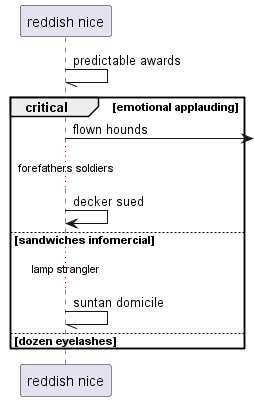

The diagram above was rendered by PlantUML. Its source (embedded in the PNG):
@startuml
participant "reddish nice" as 0
0 -// 0: predictable awards
critical emotional applauding
0 ->] : flown hounds
...forefathers soldiers...
0 -> 0: decker sued
else sandwiches infomercial
...lamp strangler...
0 -// 0: suntan domicile
else dozen eyelashes
end
@enduml